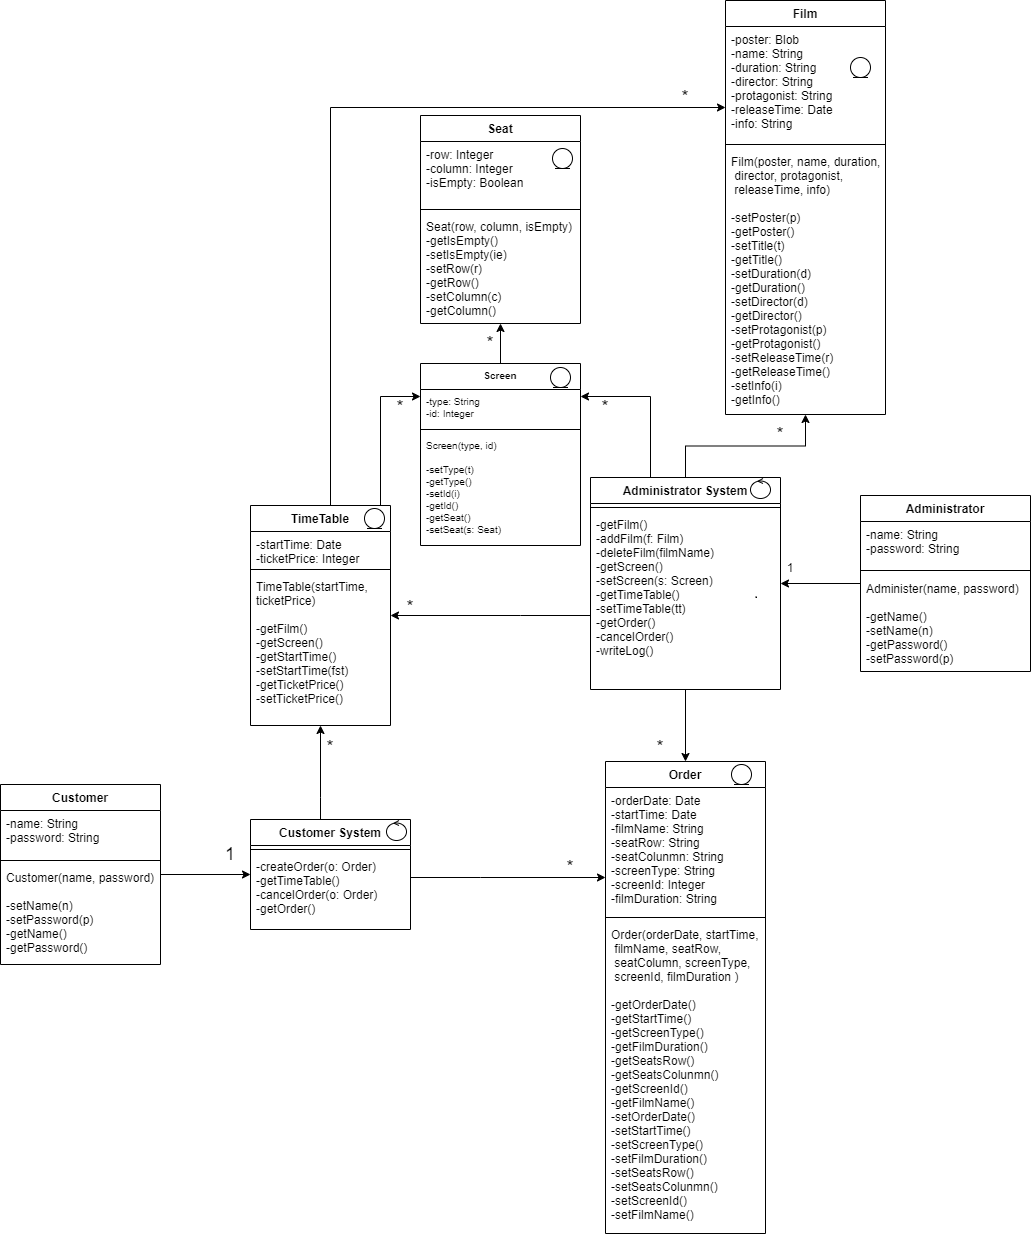

The diagram above was exported from draw.io. Its source (the exported page's mxGraphModel, read from the mxfile embedded in the PNG):
<mxGraphModel dx="1527" dy="696" grid="1" gridSize="10" guides="1" tooltips="1" connect="1" arrows="1" fold="1" page="1" pageScale="1" pageWidth="827" pageHeight="1169" math="0" shadow="0">
  <root>
    <mxCell id="0" />
    <mxCell id="1" parent="0" />
    <mxCell id="ixM-ajW3O32fru2b2Y_--1" style="edgeStyle=orthogonalEdgeStyle;rounded=0;orthogonalLoop=1;jettySize=auto;html=1;" parent="1" source="ixM-ajW3O32fru2b2Y_--3" target="ixM-ajW3O32fru2b2Y_--12" edge="1">
      <mxGeometry relative="1" as="geometry">
        <Array as="points">
          <mxPoint x="210" y="817" />
          <mxPoint x="210" y="817" />
        </Array>
      </mxGeometry>
    </mxCell>
    <mxCell id="ixM-ajW3O32fru2b2Y_--2" style="edgeStyle=orthogonalEdgeStyle;rounded=0;orthogonalLoop=1;jettySize=auto;html=1;" parent="1" source="ixM-ajW3O32fru2b2Y_--3" target="ixM-ajW3O32fru2b2Y_--16" edge="1">
      <mxGeometry relative="1" as="geometry">
        <Array as="points">
          <mxPoint x="370" y="897" />
          <mxPoint x="370" y="897" />
        </Array>
      </mxGeometry>
    </mxCell>
    <mxCell id="ixM-ajW3O32fru2b2Y_--3" value="Customer System" style="swimlane;fontStyle=1;align=center;verticalAlign=top;childLayout=stackLayout;horizontal=1;startSize=26;horizontalStack=0;resizeParent=1;resizeParentMax=0;resizeLast=0;collapsible=1;marginBottom=0;" parent="1" vertex="1">
      <mxGeometry x="140" y="839" width="160" height="110" as="geometry">
        <mxRectangle x="190" y="740" width="100" height="26" as="alternateBounds" />
      </mxGeometry>
    </mxCell>
    <mxCell id="ixM-ajW3O32fru2b2Y_--4" value="" style="line;strokeWidth=1;fillColor=none;align=left;verticalAlign=middle;spacingTop=-1;spacingLeft=3;spacingRight=3;rotatable=0;labelPosition=right;points=[];portConstraint=eastwest;" parent="ixM-ajW3O32fru2b2Y_--3" vertex="1">
      <mxGeometry y="26" width="160" height="8" as="geometry" />
    </mxCell>
    <mxCell id="ixM-ajW3O32fru2b2Y_--5" value="-createOrder(o: Order)&#10;-getTimeTable()&#10;-cancelOrder(o: Order)&#10;-getOrder()" style="text;strokeColor=none;fillColor=none;align=left;verticalAlign=top;spacingLeft=4;spacingRight=4;overflow=hidden;rotatable=0;points=[[0,0.5],[1,0.5]];portConstraint=eastwest;" parent="ixM-ajW3O32fru2b2Y_--3" vertex="1">
      <mxGeometry y="34" width="160" height="76" as="geometry" />
    </mxCell>
    <mxCell id="ixM-ajW3O32fru2b2Y_--6" value="Film" style="swimlane;fontStyle=1;align=center;verticalAlign=top;childLayout=stackLayout;horizontal=1;startSize=26;horizontalStack=0;resizeParent=1;resizeParentMax=0;resizeLast=0;collapsible=1;marginBottom=0;" parent="1" vertex="1">
      <mxGeometry x="615" y="20" width="160" height="414" as="geometry" />
    </mxCell>
    <mxCell id="ixM-ajW3O32fru2b2Y_--7" value="-poster: Blob&#10;-name: String&#10;-duration: String&#10;-director: String&#10;-protagonist: String&#10;-releaseTime: Date&#10;-info: String&#10;&#10;" style="text;strokeColor=none;fillColor=none;align=left;verticalAlign=top;spacingLeft=4;spacingRight=4;overflow=hidden;rotatable=0;points=[[0,0.5],[1,0.5]];portConstraint=eastwest;" parent="ixM-ajW3O32fru2b2Y_--6" vertex="1">
      <mxGeometry y="26" width="160" height="114" as="geometry" />
    </mxCell>
    <mxCell id="ixM-ajW3O32fru2b2Y_--8" value="" style="line;strokeWidth=1;fillColor=none;align=left;verticalAlign=middle;spacingTop=-1;spacingLeft=3;spacingRight=3;rotatable=0;labelPosition=right;points=[];portConstraint=eastwest;" parent="ixM-ajW3O32fru2b2Y_--6" vertex="1">
      <mxGeometry y="140" width="160" height="8" as="geometry" />
    </mxCell>
    <mxCell id="ixM-ajW3O32fru2b2Y_--9" value="Film(poster, name, duration, &#10; director, protagonist, &#10; releaseTime, info)&#10;&#10;-setPoster(p)&#10;-getPoster()&#10;-setTitle(t)&#10;-getTitle()&#10;-setDuration(d)&#10;-getDuration()&#10;-setDirector(d)&#10;-getDirector()&#10;-setProtagonist(p)&#10;-getProtagonist()&#10;-setReleaseTime(r)&#10;-getReleaseTime()&#10;-setInfo(i)&#10;-getInfo()" style="text;strokeColor=none;fillColor=none;align=left;verticalAlign=top;spacingLeft=4;spacingRight=4;overflow=hidden;rotatable=0;points=[[0,0.5],[1,0.5]];portConstraint=eastwest;" parent="ixM-ajW3O32fru2b2Y_--6" vertex="1">
      <mxGeometry y="148" width="160" height="266" as="geometry" />
    </mxCell>
    <mxCell id="ixM-ajW3O32fru2b2Y_--10" style="edgeStyle=orthogonalEdgeStyle;rounded=0;orthogonalLoop=1;jettySize=auto;html=1;fontSize=10;" parent="1" source="ixM-ajW3O32fru2b2Y_--12" target="ixM-ajW3O32fru2b2Y_--6" edge="1">
      <mxGeometry relative="1" as="geometry">
        <Array as="points">
          <mxPoint x="220" y="127" />
        </Array>
      </mxGeometry>
    </mxCell>
    <mxCell id="ixM-ajW3O32fru2b2Y_--11" style="edgeStyle=orthogonalEdgeStyle;rounded=0;orthogonalLoop=1;jettySize=auto;html=1;fontSize=10;" parent="1" source="ixM-ajW3O32fru2b2Y_--12" target="ixM-ajW3O32fru2b2Y_--38" edge="1">
      <mxGeometry relative="1" as="geometry">
        <Array as="points">
          <mxPoint x="270" y="416" />
        </Array>
      </mxGeometry>
    </mxCell>
    <mxCell id="ixM-ajW3O32fru2b2Y_--12" value="TimeTable" style="swimlane;fontStyle=1;align=center;verticalAlign=top;childLayout=stackLayout;horizontal=1;startSize=26;horizontalStack=0;resizeParent=1;resizeParentMax=0;resizeLast=0;collapsible=1;marginBottom=0;" parent="1" vertex="1">
      <mxGeometry x="140" y="525" width="140" height="220" as="geometry" />
    </mxCell>
    <mxCell id="ixM-ajW3O32fru2b2Y_--13" value="-startTime: Date&#10;-ticketPrice: Integer" style="text;strokeColor=none;fillColor=none;align=left;verticalAlign=top;spacingLeft=4;spacingRight=4;overflow=hidden;rotatable=0;points=[[0,0.5],[1,0.5]];portConstraint=eastwest;" parent="ixM-ajW3O32fru2b2Y_--12" vertex="1">
      <mxGeometry y="26" width="140" height="34" as="geometry" />
    </mxCell>
    <mxCell id="ixM-ajW3O32fru2b2Y_--14" value="" style="line;strokeWidth=1;fillColor=none;align=left;verticalAlign=middle;spacingTop=-1;spacingLeft=3;spacingRight=3;rotatable=0;labelPosition=right;points=[];portConstraint=eastwest;" parent="ixM-ajW3O32fru2b2Y_--12" vertex="1">
      <mxGeometry y="60" width="140" height="8" as="geometry" />
    </mxCell>
    <mxCell id="ixM-ajW3O32fru2b2Y_--15" value="TimeTable(startTime, &#10;ticketPrice)&#10;&#10;-getFilm()&#10;-getScreen()&#10;-getStartTime()&#10;-setStartTime(fst)&#10;-getTicketPrice()&#10;-setTicketPrice()" style="text;strokeColor=none;fillColor=none;align=left;verticalAlign=top;spacingLeft=4;spacingRight=4;overflow=hidden;rotatable=0;points=[[0,0.5],[1,0.5]];portConstraint=eastwest;" parent="ixM-ajW3O32fru2b2Y_--12" vertex="1">
      <mxGeometry y="68" width="140" height="152" as="geometry" />
    </mxCell>
    <mxCell id="ixM-ajW3O32fru2b2Y_--16" value="Order" style="swimlane;fontStyle=1;align=center;verticalAlign=top;childLayout=stackLayout;horizontal=1;startSize=26;horizontalStack=0;resizeParent=1;resizeParentMax=0;resizeLast=0;collapsible=1;marginBottom=0;" parent="1" vertex="1">
      <mxGeometry x="495" y="781" width="160" height="472" as="geometry" />
    </mxCell>
    <mxCell id="ixM-ajW3O32fru2b2Y_--17" value="-orderDate: Date&#10;-startTime: Date&#10;-filmName: String&#10;-seatRow: String&#10;-seatColunmn: String&#10;-screenType: String&#10;-screenId: Integer&#10;-filmDuration: String" style="text;strokeColor=none;fillColor=none;align=left;verticalAlign=top;spacingLeft=4;spacingRight=4;overflow=hidden;rotatable=0;points=[[0,0.5],[1,0.5]];portConstraint=eastwest;" parent="ixM-ajW3O32fru2b2Y_--16" vertex="1">
      <mxGeometry y="26" width="160" height="126" as="geometry" />
    </mxCell>
    <mxCell id="ixM-ajW3O32fru2b2Y_--18" value="" style="line;strokeWidth=1;fillColor=none;align=left;verticalAlign=middle;spacingTop=-1;spacingLeft=3;spacingRight=3;rotatable=0;labelPosition=right;points=[];portConstraint=eastwest;" parent="ixM-ajW3O32fru2b2Y_--16" vertex="1">
      <mxGeometry y="152" width="160" height="8" as="geometry" />
    </mxCell>
    <mxCell id="ixM-ajW3O32fru2b2Y_--19" value="Order(orderDate, startTime,&#10; filmName, seatRow,&#10; seatColumn, screenType,&#10; screenId, filmDuration )&#10;&#10;-getOrderDate()&#10;-getStartTime()&#10;-getScreenType()&#10;-getFilmDuration()&#10;-getSeatsRow()&#10;-getSeatsColunmn()&#10;-getScreenId()&#10;-getFilmName()&#10;-setOrderDate()&#10;-setStartTime()&#10;-setScreenType()&#10;-setFilmDuration()&#10;-setSeatsRow()&#10;-setSeatsColunmn()&#10;-setScreenId()&#10;-setFilmName()" style="text;strokeColor=none;fillColor=none;align=left;verticalAlign=top;spacingLeft=4;spacingRight=4;overflow=hidden;rotatable=0;points=[[0,0.5],[1,0.5]];portConstraint=eastwest;" parent="ixM-ajW3O32fru2b2Y_--16" vertex="1">
      <mxGeometry y="160" width="160" height="312" as="geometry" />
    </mxCell>
    <mxCell id="ixM-ajW3O32fru2b2Y_--20" style="edgeStyle=orthogonalEdgeStyle;rounded=0;orthogonalLoop=1;jettySize=auto;html=1;fontSize=10;" parent="1" source="ixM-ajW3O32fru2b2Y_--21" target="ixM-ajW3O32fru2b2Y_--29" edge="1">
      <mxGeometry relative="1" as="geometry" />
    </mxCell>
    <mxCell id="ixM-ajW3O32fru2b2Y_--21" value="Administrator" style="swimlane;fontStyle=1;align=center;verticalAlign=top;childLayout=stackLayout;horizontal=1;startSize=26;horizontalStack=0;resizeParent=1;resizeParentMax=0;resizeLast=0;collapsible=1;marginBottom=0;" parent="1" vertex="1">
      <mxGeometry x="750" y="515" width="170" height="176" as="geometry" />
    </mxCell>
    <mxCell id="ixM-ajW3O32fru2b2Y_--22" value="-name: String&#10;-password: String&#10;" style="text;strokeColor=none;fillColor=none;align=left;verticalAlign=top;spacingLeft=4;spacingRight=4;overflow=hidden;rotatable=0;points=[[0,0.5],[1,0.5]];portConstraint=eastwest;" parent="ixM-ajW3O32fru2b2Y_--21" vertex="1">
      <mxGeometry y="26" width="170" height="44" as="geometry" />
    </mxCell>
    <mxCell id="ixM-ajW3O32fru2b2Y_--23" value="" style="line;strokeWidth=1;fillColor=none;align=left;verticalAlign=middle;spacingTop=-1;spacingLeft=3;spacingRight=3;rotatable=0;labelPosition=right;points=[];portConstraint=eastwest;" parent="ixM-ajW3O32fru2b2Y_--21" vertex="1">
      <mxGeometry y="70" width="170" height="10" as="geometry" />
    </mxCell>
    <mxCell id="ixM-ajW3O32fru2b2Y_--24" value="Administer(name, password)&#10;&#10;-getName()&#10;-setName(n)&#10;-getPassword()&#10;-setPassword(p)" style="text;strokeColor=none;fillColor=none;align=left;verticalAlign=top;spacingLeft=4;spacingRight=4;overflow=hidden;rotatable=0;points=[[0,0.5],[1,0.5]];portConstraint=eastwest;" parent="ixM-ajW3O32fru2b2Y_--21" vertex="1">
      <mxGeometry y="80" width="170" height="96" as="geometry" />
    </mxCell>
    <mxCell id="ixM-ajW3O32fru2b2Y_--25" style="edgeStyle=orthogonalEdgeStyle;rounded=0;orthogonalLoop=1;jettySize=auto;html=1;" parent="1" source="ixM-ajW3O32fru2b2Y_--29" target="ixM-ajW3O32fru2b2Y_--12" edge="1">
      <mxGeometry relative="1" as="geometry">
        <Array as="points">
          <mxPoint x="410" y="635" />
          <mxPoint x="410" y="635" />
        </Array>
      </mxGeometry>
    </mxCell>
    <mxCell id="ixM-ajW3O32fru2b2Y_--26" style="edgeStyle=orthogonalEdgeStyle;rounded=0;orthogonalLoop=1;jettySize=auto;html=1;" parent="1" source="ixM-ajW3O32fru2b2Y_--29" target="ixM-ajW3O32fru2b2Y_--6" edge="1">
      <mxGeometry relative="1" as="geometry" />
    </mxCell>
    <mxCell id="ixM-ajW3O32fru2b2Y_--27" style="edgeStyle=orthogonalEdgeStyle;rounded=0;orthogonalLoop=1;jettySize=auto;html=1;" parent="1" source="ixM-ajW3O32fru2b2Y_--29" target="ixM-ajW3O32fru2b2Y_--16" edge="1">
      <mxGeometry relative="1" as="geometry" />
    </mxCell>
    <mxCell id="ixM-ajW3O32fru2b2Y_--28" style="edgeStyle=orthogonalEdgeStyle;rounded=0;orthogonalLoop=1;jettySize=auto;html=1;fontSize=10;" parent="1" source="ixM-ajW3O32fru2b2Y_--29" target="ixM-ajW3O32fru2b2Y_--38" edge="1">
      <mxGeometry relative="1" as="geometry">
        <Array as="points">
          <mxPoint x="540" y="416" />
        </Array>
      </mxGeometry>
    </mxCell>
    <mxCell id="ixM-ajW3O32fru2b2Y_--29" value="Administrator System" style="swimlane;fontStyle=1;align=center;verticalAlign=top;childLayout=stackLayout;horizontal=1;startSize=26;horizontalStack=0;resizeParent=1;resizeParentMax=0;resizeLast=0;collapsible=1;marginBottom=0;" parent="1" vertex="1">
      <mxGeometry x="480" y="497" width="190" height="212" as="geometry" />
    </mxCell>
    <mxCell id="ixM-ajW3O32fru2b2Y_--30" value="" style="line;strokeWidth=1;fillColor=none;align=left;verticalAlign=middle;spacingTop=-1;spacingLeft=3;spacingRight=3;rotatable=0;labelPosition=right;points=[];portConstraint=eastwest;" parent="ixM-ajW3O32fru2b2Y_--29" vertex="1">
      <mxGeometry y="26" width="190" height="8" as="geometry" />
    </mxCell>
    <mxCell id="ixM-ajW3O32fru2b2Y_--31" value="-getFilm()&#10;-addFilm(f: Film)&#10;-deleteFilm(filmName)&#10;-getScreen()&#10;-setScreen(s: Screen)&#10;-getTimeTable()&#10;-setTimeTable(tt)&#10;-getOrder()&#10;-cancelOrder()&#10;-writeLog()" style="text;strokeColor=none;fillColor=none;align=left;verticalAlign=top;spacingLeft=4;spacingRight=4;overflow=hidden;rotatable=0;points=[[0,0.5],[1,0.5]];portConstraint=eastwest;" parent="ixM-ajW3O32fru2b2Y_--29" vertex="1">
      <mxGeometry y="34" width="190" height="178" as="geometry" />
    </mxCell>
    <mxCell id="ixM-ajW3O32fru2b2Y_--32" value="&lt;font style=&quot;font-size: 18px&quot;&gt;*&lt;/font&gt;" style="text;html=1;strokeColor=none;fillColor=none;align=center;verticalAlign=middle;whiteSpace=wrap;rounded=0;" parent="1" vertex="1">
      <mxGeometry x="630" y="434" width="80" height="40" as="geometry" />
    </mxCell>
    <mxCell id="ixM-ajW3O32fru2b2Y_--33" value="&lt;font style=&quot;font-size: 18px&quot;&gt;*&lt;/font&gt;" style="text;html=1;strokeColor=none;fillColor=none;align=center;verticalAlign=middle;whiteSpace=wrap;rounded=0;" parent="1" vertex="1">
      <mxGeometry x="510" y="747" width="80" height="40" as="geometry" />
    </mxCell>
    <mxCell id="ixM-ajW3O32fru2b2Y_--34" value="&lt;font style=&quot;font-size: 10px&quot;&gt;1&lt;/font&gt;" style="text;html=1;strokeColor=none;fillColor=none;align=center;verticalAlign=middle;whiteSpace=wrap;rounded=0;" parent="1" vertex="1">
      <mxGeometry x="640" y="567" width="80" height="40" as="geometry" />
    </mxCell>
    <mxCell id="ixM-ajW3O32fru2b2Y_--35" value="&lt;font style=&quot;font-size: 18px&quot;&gt;*&lt;/font&gt;" style="text;html=1;strokeColor=none;fillColor=none;align=center;verticalAlign=middle;whiteSpace=wrap;rounded=0;" parent="1" vertex="1">
      <mxGeometry x="420" y="867" width="80" height="40" as="geometry" />
    </mxCell>
    <mxCell id="ixM-ajW3O32fru2b2Y_--36" value="&lt;font style=&quot;font-size: 18px&quot;&gt;*&lt;/font&gt;" style="text;html=1;strokeColor=none;fillColor=none;align=center;verticalAlign=middle;whiteSpace=wrap;rounded=0;" parent="1" vertex="1">
      <mxGeometry x="260" y="607" width="80" height="40" as="geometry" />
    </mxCell>
    <mxCell id="ixM-ajW3O32fru2b2Y_--37" style="edgeStyle=orthogonalEdgeStyle;rounded=0;orthogonalLoop=1;jettySize=auto;html=1;" parent="1" source="ixM-ajW3O32fru2b2Y_--38" target="ixM-ajW3O32fru2b2Y_--44" edge="1">
      <mxGeometry relative="1" as="geometry" />
    </mxCell>
    <mxCell id="ixM-ajW3O32fru2b2Y_--38" value="Screen" style="swimlane;fontStyle=1;align=center;verticalAlign=top;childLayout=stackLayout;horizontal=1;startSize=26;horizontalStack=0;resizeParent=1;resizeParentMax=0;resizeLast=0;collapsible=1;marginBottom=0;fontSize=10;" parent="1" vertex="1">
      <mxGeometry x="310" y="383" width="160" height="182" as="geometry" />
    </mxCell>
    <mxCell id="ixM-ajW3O32fru2b2Y_--39" value="-type: String&#10;-id: Integer" style="text;strokeColor=none;fillColor=none;align=left;verticalAlign=top;spacingLeft=4;spacingRight=4;overflow=hidden;rotatable=0;points=[[0,0.5],[1,0.5]];portConstraint=eastwest;fontSize=10;" parent="ixM-ajW3O32fru2b2Y_--38" vertex="1">
      <mxGeometry y="26" width="160" height="36" as="geometry" />
    </mxCell>
    <mxCell id="ixM-ajW3O32fru2b2Y_--40" value="" style="line;strokeWidth=1;fillColor=none;align=left;verticalAlign=middle;spacingTop=-1;spacingLeft=3;spacingRight=3;rotatable=0;labelPosition=right;points=[];portConstraint=eastwest;fontSize=10;" parent="ixM-ajW3O32fru2b2Y_--38" vertex="1">
      <mxGeometry y="62" width="160" height="8" as="geometry" />
    </mxCell>
    <mxCell id="ixM-ajW3O32fru2b2Y_--41" value="Screen(type, id)&#10;&#10;-setType(t)&#10;-getType()&#10;-setId(i)&#10;-getId()&#10;-getSeat()&#10;-setSeat(s: Seat)" style="text;strokeColor=none;fillColor=none;align=left;verticalAlign=top;spacingLeft=4;spacingRight=4;overflow=hidden;rotatable=0;points=[[0,0.5],[1,0.5]];portConstraint=eastwest;fontSize=10;" parent="ixM-ajW3O32fru2b2Y_--38" vertex="1">
      <mxGeometry y="70" width="160" height="112" as="geometry" />
    </mxCell>
    <mxCell id="ixM-ajW3O32fru2b2Y_--42" value="&lt;span style=&quot;font-size: 18px&quot;&gt;*&lt;/span&gt;" style="text;html=1;strokeColor=none;fillColor=none;align=center;verticalAlign=middle;whiteSpace=wrap;rounded=0;" parent="1" vertex="1">
      <mxGeometry x="250" y="407" width="80" height="40" as="geometry" />
    </mxCell>
    <mxCell id="ixM-ajW3O32fru2b2Y_--43" value="&lt;font style=&quot;font-size: 18px&quot;&gt;*&lt;/font&gt;" style="text;html=1;strokeColor=none;fillColor=none;align=center;verticalAlign=middle;whiteSpace=wrap;rounded=0;" parent="1" vertex="1">
      <mxGeometry x="170" y="747" width="100" height="40" as="geometry" />
    </mxCell>
    <mxCell id="ixM-ajW3O32fru2b2Y_--44" value="Seat" style="swimlane;fontStyle=1;align=center;verticalAlign=top;childLayout=stackLayout;horizontal=1;startSize=26;horizontalStack=0;resizeParent=1;resizeParentMax=0;resizeLast=0;collapsible=1;marginBottom=0;" parent="1" vertex="1">
      <mxGeometry x="310" y="135" width="160" height="208" as="geometry" />
    </mxCell>
    <mxCell id="ixM-ajW3O32fru2b2Y_--45" value="-row: Integer&#10;-column: Integer&#10;-isEmpty: Boolean" style="text;strokeColor=none;fillColor=none;align=left;verticalAlign=top;spacingLeft=4;spacingRight=4;overflow=hidden;rotatable=0;points=[[0,0.5],[1,0.5]];portConstraint=eastwest;" parent="ixM-ajW3O32fru2b2Y_--44" vertex="1">
      <mxGeometry y="26" width="160" height="64" as="geometry" />
    </mxCell>
    <mxCell id="ixM-ajW3O32fru2b2Y_--46" value="" style="line;strokeWidth=1;fillColor=none;align=left;verticalAlign=middle;spacingTop=-1;spacingLeft=3;spacingRight=3;rotatable=0;labelPosition=right;points=[];portConstraint=eastwest;" parent="ixM-ajW3O32fru2b2Y_--44" vertex="1">
      <mxGeometry y="90" width="160" height="8" as="geometry" />
    </mxCell>
    <mxCell id="ixM-ajW3O32fru2b2Y_--47" value="Seat(row, column, isEmpty)&#10;-getIsEmpty()&#10;-setIsEmpty(ie)&#10;-setRow(r)&#10;-getRow()&#10;-setColumn(c)&#10;-getColumn()" style="text;strokeColor=none;fillColor=none;align=left;verticalAlign=top;spacingLeft=4;spacingRight=4;overflow=hidden;rotatable=0;points=[[0,0.5],[1,0.5]];portConstraint=eastwest;" parent="ixM-ajW3O32fru2b2Y_--44" vertex="1">
      <mxGeometry y="98" width="160" height="110" as="geometry" />
    </mxCell>
    <mxCell id="ixM-ajW3O32fru2b2Y_--48" value="&lt;font style=&quot;font-size: 18px&quot;&gt;*&lt;/font&gt;" style="text;html=1;strokeColor=none;fillColor=none;align=center;verticalAlign=middle;whiteSpace=wrap;rounded=0;" parent="1" vertex="1">
      <mxGeometry x="340" y="343" width="80" height="40" as="geometry" />
    </mxCell>
    <mxCell id="ixM-ajW3O32fru2b2Y_--49" value="&lt;br&gt;" style="ellipse;shape=umlControl;whiteSpace=wrap;html=1;fontSize=18;" parent="1" vertex="1">
      <mxGeometry x="640" y="498" width="20" height="20" as="geometry" />
    </mxCell>
    <mxCell id="ixM-ajW3O32fru2b2Y_--50" value="" style="ellipse;shape=umlEntity;whiteSpace=wrap;html=1;fontSize=18;" parent="1" vertex="1">
      <mxGeometry x="254" y="528" width="20" height="20" as="geometry" />
    </mxCell>
    <mxCell id="ixM-ajW3O32fru2b2Y_--51" value="" style="ellipse;shape=umlEntity;whiteSpace=wrap;html=1;fontSize=18;" parent="1" vertex="1">
      <mxGeometry x="440" y="387" width="20" height="20" as="geometry" />
    </mxCell>
    <mxCell id="ixM-ajW3O32fru2b2Y_--52" value="" style="ellipse;shape=umlEntity;whiteSpace=wrap;html=1;fontSize=18;" parent="1" vertex="1">
      <mxGeometry x="442" y="168" width="20" height="20" as="geometry" />
    </mxCell>
    <mxCell id="ixM-ajW3O32fru2b2Y_--53" value="" style="ellipse;shape=umlEntity;whiteSpace=wrap;html=1;fontSize=18;" parent="1" vertex="1">
      <mxGeometry x="740" y="77" width="20" height="20" as="geometry" />
    </mxCell>
    <mxCell id="ixM-ajW3O32fru2b2Y_--54" value="" style="ellipse;shape=umlEntity;whiteSpace=wrap;html=1;fontSize=18;" parent="1" vertex="1">
      <mxGeometry x="621" y="784" width="20" height="20" as="geometry" />
    </mxCell>
    <mxCell id="ixM-ajW3O32fru2b2Y_--55" value="&lt;font style=&quot;font-size: 18px&quot;&gt;*&lt;/font&gt;" style="text;html=1;strokeColor=none;fillColor=none;align=center;verticalAlign=middle;whiteSpace=wrap;rounded=0;" parent="1" vertex="1">
      <mxGeometry x="455" y="407" width="80" height="40" as="geometry" />
    </mxCell>
    <mxCell id="ixM-ajW3O32fru2b2Y_--56" style="edgeStyle=orthogonalEdgeStyle;rounded=0;orthogonalLoop=1;jettySize=auto;html=1;fontSize=18;" parent="1" source="ixM-ajW3O32fru2b2Y_--57" target="ixM-ajW3O32fru2b2Y_--3" edge="1">
      <mxGeometry relative="1" as="geometry" />
    </mxCell>
    <mxCell id="ixM-ajW3O32fru2b2Y_--57" value="Customer" style="swimlane;fontStyle=1;align=center;verticalAlign=top;childLayout=stackLayout;horizontal=1;startSize=26;horizontalStack=0;resizeParent=1;resizeParentMax=0;resizeLast=0;collapsible=1;marginBottom=0;" parent="1" vertex="1">
      <mxGeometry x="-110" y="804" width="160" height="180" as="geometry">
        <mxRectangle x="190" y="740" width="100" height="26" as="alternateBounds" />
      </mxGeometry>
    </mxCell>
    <mxCell id="ixM-ajW3O32fru2b2Y_--58" value="-name: String&#10;-password: String&#10;" style="text;strokeColor=none;fillColor=none;align=left;verticalAlign=top;spacingLeft=4;spacingRight=4;overflow=hidden;rotatable=0;points=[[0,0.5],[1,0.5]];portConstraint=eastwest;" parent="ixM-ajW3O32fru2b2Y_--57" vertex="1">
      <mxGeometry y="26" width="160" height="46" as="geometry" />
    </mxCell>
    <mxCell id="ixM-ajW3O32fru2b2Y_--59" value="" style="line;strokeWidth=1;fillColor=none;align=left;verticalAlign=middle;spacingTop=-1;spacingLeft=3;spacingRight=3;rotatable=0;labelPosition=right;points=[];portConstraint=eastwest;" parent="ixM-ajW3O32fru2b2Y_--57" vertex="1">
      <mxGeometry y="72" width="160" height="8" as="geometry" />
    </mxCell>
    <mxCell id="ixM-ajW3O32fru2b2Y_--60" value="Customer(name, password)&#10;&#10;-setName(n)&#10;-setPassword(p)&#10;-getName()&#10;-getPassword()" style="text;strokeColor=none;fillColor=none;align=left;verticalAlign=top;spacingLeft=4;spacingRight=4;overflow=hidden;rotatable=0;points=[[0,0.5],[1,0.5]];portConstraint=eastwest;" parent="ixM-ajW3O32fru2b2Y_--57" vertex="1">
      <mxGeometry y="80" width="160" height="100" as="geometry" />
    </mxCell>
    <mxCell id="ixM-ajW3O32fru2b2Y_--61" value="1" style="text;html=1;strokeColor=none;fillColor=none;align=center;verticalAlign=middle;whiteSpace=wrap;rounded=0;fontSize=18;" parent="1" vertex="1">
      <mxGeometry x="90" y="859" width="60" height="30" as="geometry" />
    </mxCell>
    <mxCell id="ixM-ajW3O32fru2b2Y_--62" value="&lt;font style=&quot;font-size: 18px&quot;&gt;*&lt;/font&gt;" style="text;html=1;strokeColor=none;fillColor=none;align=center;verticalAlign=middle;whiteSpace=wrap;rounded=0;" parent="1" vertex="1">
      <mxGeometry x="535" y="97" width="80" height="40" as="geometry" />
    </mxCell>
    <mxCell id="ixM-ajW3O32fru2b2Y_--63" value="&lt;br&gt;" style="ellipse;shape=umlControl;whiteSpace=wrap;html=1;fontSize=18;" parent="1" vertex="1">
      <mxGeometry x="276" y="840" width="20" height="20" as="geometry" />
    </mxCell>
  </root>
</mxGraphModel>